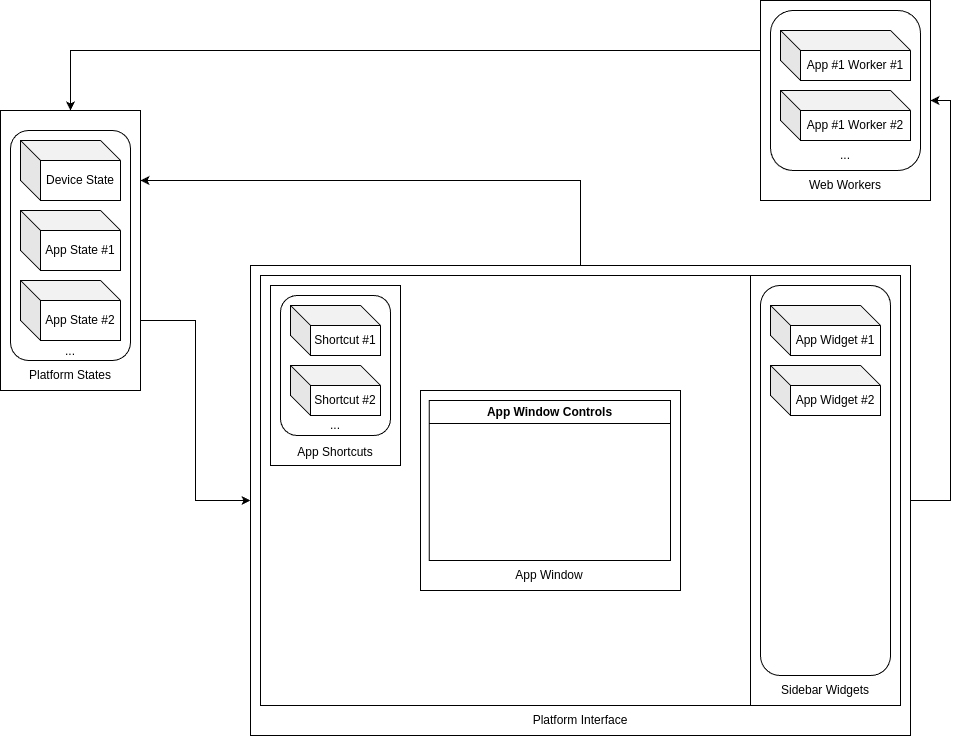

The diagram above was exported from draw.io. Its source (the exported page's mxGraphModel, read from the mxfile embedded in the PNG):
<mxGraphModel dx="1114" dy="1027" grid="1" gridSize="10" guides="1" tooltips="1" connect="1" arrows="1" fold="1" page="1" pageScale="1" pageWidth="850" pageHeight="1100" math="0" shadow="0">
  <root>
    <mxCell id="0" />
    <mxCell id="1" parent="0" />
    <mxCell id="m-pU2gMF6cevy7IfvNB1-4" style="edgeStyle=orthogonalEdgeStyle;rounded=0;orthogonalLoop=1;jettySize=auto;html=1;exitX=1;exitY=0.75;exitDx=0;exitDy=0;entryX=0;entryY=0.5;entryDx=0;entryDy=0;" edge="1" parent="1" source="BhUEA1EwZOGa0sHRHgmh-5" target="BhUEA1EwZOGa0sHRHgmh-1">
      <mxGeometry relative="1" as="geometry" />
    </mxCell>
    <mxCell id="BhUEA1EwZOGa0sHRHgmh-5" value="" style="rounded=0;whiteSpace=wrap;html=1;" parent="1" vertex="1">
      <mxGeometry x="110" y="345" width="140" height="280" as="geometry" />
    </mxCell>
    <mxCell id="m-pU2gMF6cevy7IfvNB1-5" style="edgeStyle=orthogonalEdgeStyle;rounded=0;orthogonalLoop=1;jettySize=auto;html=1;exitX=0.5;exitY=0;exitDx=0;exitDy=0;entryX=1;entryY=0.25;entryDx=0;entryDy=0;" edge="1" parent="1" source="BhUEA1EwZOGa0sHRHgmh-1" target="BhUEA1EwZOGa0sHRHgmh-5">
      <mxGeometry relative="1" as="geometry" />
    </mxCell>
    <mxCell id="m-pU2gMF6cevy7IfvNB1-6" style="edgeStyle=orthogonalEdgeStyle;rounded=0;orthogonalLoop=1;jettySize=auto;html=1;exitX=1;exitY=0.5;exitDx=0;exitDy=0;entryX=1;entryY=0.5;entryDx=0;entryDy=0;" edge="1" parent="1" source="BhUEA1EwZOGa0sHRHgmh-1" target="BhUEA1EwZOGa0sHRHgmh-40">
      <mxGeometry relative="1" as="geometry" />
    </mxCell>
    <mxCell id="BhUEA1EwZOGa0sHRHgmh-1" value="" style="rounded=0;whiteSpace=wrap;html=1;" parent="1" vertex="1">
      <mxGeometry x="360" y="500" width="660" height="470" as="geometry" />
    </mxCell>
    <mxCell id="BhUEA1EwZOGa0sHRHgmh-2" value="" style="rounded=1;whiteSpace=wrap;html=1;" parent="1" vertex="1">
      <mxGeometry x="120" y="365" width="120" height="230" as="geometry" />
    </mxCell>
    <mxCell id="BhUEA1EwZOGa0sHRHgmh-4" value="Device State" style="shape=cube;whiteSpace=wrap;html=1;boundedLbl=1;backgroundOutline=1;darkOpacity=0.05;darkOpacity2=0.1;" parent="1" vertex="1">
      <mxGeometry x="130" y="375" width="100" height="60" as="geometry" />
    </mxCell>
    <mxCell id="BhUEA1EwZOGa0sHRHgmh-6" value="Platform States" style="text;html=1;align=center;verticalAlign=middle;whiteSpace=wrap;rounded=0;" parent="1" vertex="1">
      <mxGeometry x="130" y="595" width="100" height="30" as="geometry" />
    </mxCell>
    <mxCell id="BhUEA1EwZOGa0sHRHgmh-7" value="App State #1" style="shape=cube;whiteSpace=wrap;html=1;boundedLbl=1;backgroundOutline=1;darkOpacity=0.05;darkOpacity2=0.1;" parent="1" vertex="1">
      <mxGeometry x="130" y="445" width="100" height="60" as="geometry" />
    </mxCell>
    <mxCell id="BhUEA1EwZOGa0sHRHgmh-8" value="App State #2" style="shape=cube;whiteSpace=wrap;html=1;boundedLbl=1;backgroundOutline=1;darkOpacity=0.05;darkOpacity2=0.1;" parent="1" vertex="1">
      <mxGeometry x="130" y="515" width="100" height="60" as="geometry" />
    </mxCell>
    <mxCell id="BhUEA1EwZOGa0sHRHgmh-10" value="..." style="text;html=1;align=center;verticalAlign=middle;whiteSpace=wrap;rounded=0;" parent="1" vertex="1">
      <mxGeometry x="150" y="571" width="60" height="30" as="geometry" />
    </mxCell>
    <mxCell id="BhUEA1EwZOGa0sHRHgmh-11" value="Platform Interface" style="text;html=1;align=center;verticalAlign=middle;whiteSpace=wrap;rounded=0;" parent="1" vertex="1">
      <mxGeometry x="641.25" y="940" width="97.5" height="30" as="geometry" />
    </mxCell>
    <mxCell id="BhUEA1EwZOGa0sHRHgmh-13" value="" style="rounded=0;whiteSpace=wrap;html=1;" parent="1" vertex="1">
      <mxGeometry x="370" y="510" width="640" height="430" as="geometry" />
    </mxCell>
    <mxCell id="BhUEA1EwZOGa0sHRHgmh-17" value="" style="rounded=0;whiteSpace=wrap;html=1;" parent="1" vertex="1">
      <mxGeometry x="380" y="520" width="130" height="180" as="geometry" />
    </mxCell>
    <mxCell id="BhUEA1EwZOGa0sHRHgmh-18" value="" style="rounded=1;whiteSpace=wrap;html=1;" parent="1" vertex="1">
      <mxGeometry x="390" y="530" width="110" height="140" as="geometry" />
    </mxCell>
    <mxCell id="BhUEA1EwZOGa0sHRHgmh-19" value="Shortcut #1" style="shape=cube;whiteSpace=wrap;html=1;boundedLbl=1;backgroundOutline=1;darkOpacity=0.05;darkOpacity2=0.1;" parent="1" vertex="1">
      <mxGeometry x="400" y="540" width="90" height="50" as="geometry" />
    </mxCell>
    <mxCell id="BhUEA1EwZOGa0sHRHgmh-20" value="Shortcut #2" style="shape=cube;whiteSpace=wrap;html=1;boundedLbl=1;backgroundOutline=1;darkOpacity=0.05;darkOpacity2=0.1;" parent="1" vertex="1">
      <mxGeometry x="400" y="600" width="90" height="50" as="geometry" />
    </mxCell>
    <mxCell id="BhUEA1EwZOGa0sHRHgmh-21" value="..." style="text;html=1;align=center;verticalAlign=middle;whiteSpace=wrap;rounded=0;" parent="1" vertex="1">
      <mxGeometry x="415" y="645" width="60" height="30" as="geometry" />
    </mxCell>
    <mxCell id="BhUEA1EwZOGa0sHRHgmh-22" value="App Shortcuts" style="text;html=1;align=center;verticalAlign=middle;whiteSpace=wrap;rounded=0;" parent="1" vertex="1">
      <mxGeometry x="405" y="672" width="80" height="30" as="geometry" />
    </mxCell>
    <mxCell id="BhUEA1EwZOGa0sHRHgmh-23" value="" style="rounded=0;whiteSpace=wrap;html=1;" parent="1" vertex="1">
      <mxGeometry x="530" y="625" width="260" height="200" as="geometry" />
    </mxCell>
    <mxCell id="BhUEA1EwZOGa0sHRHgmh-25" value="App Window" style="text;html=1;align=center;verticalAlign=middle;whiteSpace=wrap;rounded=0;" parent="1" vertex="1">
      <mxGeometry x="619.38" y="795" width="80" height="30" as="geometry" />
    </mxCell>
    <mxCell id="BhUEA1EwZOGa0sHRHgmh-27" value="App Window Controls" style="swimlane;whiteSpace=wrap;html=1;" parent="1" vertex="1">
      <mxGeometry x="538.75" y="635" width="241.25" height="160" as="geometry" />
    </mxCell>
    <mxCell id="BhUEA1EwZOGa0sHRHgmh-28" value="" style="rounded=0;whiteSpace=wrap;html=1;" parent="1" vertex="1">
      <mxGeometry x="860" y="510" width="150" height="430" as="geometry" />
    </mxCell>
    <mxCell id="BhUEA1EwZOGa0sHRHgmh-30" value="" style="rounded=1;whiteSpace=wrap;html=1;" parent="1" vertex="1">
      <mxGeometry x="870" y="520" width="130" height="390" as="geometry" />
    </mxCell>
    <mxCell id="BhUEA1EwZOGa0sHRHgmh-31" value="App Widget #1" style="shape=cube;whiteSpace=wrap;html=1;boundedLbl=1;backgroundOutline=1;darkOpacity=0.05;darkOpacity2=0.1;" parent="1" vertex="1">
      <mxGeometry x="880" y="540" width="110" height="50" as="geometry" />
    </mxCell>
    <mxCell id="BhUEA1EwZOGa0sHRHgmh-32" value="App Widget #2" style="shape=cube;whiteSpace=wrap;html=1;boundedLbl=1;backgroundOutline=1;darkOpacity=0.05;darkOpacity2=0.1;" parent="1" vertex="1">
      <mxGeometry x="880" y="600" width="110" height="50" as="geometry" />
    </mxCell>
    <mxCell id="BhUEA1EwZOGa0sHRHgmh-33" value="Sidebar Widgets" style="text;html=1;align=center;verticalAlign=middle;whiteSpace=wrap;rounded=0;" parent="1" vertex="1">
      <mxGeometry x="885" y="910" width="100" height="30" as="geometry" />
    </mxCell>
    <mxCell id="m-pU2gMF6cevy7IfvNB1-3" style="edgeStyle=orthogonalEdgeStyle;rounded=0;orthogonalLoop=1;jettySize=auto;html=1;exitX=0;exitY=0.25;exitDx=0;exitDy=0;entryX=0.5;entryY=0;entryDx=0;entryDy=0;" edge="1" parent="1" source="BhUEA1EwZOGa0sHRHgmh-40" target="BhUEA1EwZOGa0sHRHgmh-5">
      <mxGeometry relative="1" as="geometry" />
    </mxCell>
    <mxCell id="BhUEA1EwZOGa0sHRHgmh-40" value="" style="rounded=0;whiteSpace=wrap;html=1;" parent="1" vertex="1">
      <mxGeometry x="870" y="235" width="170" height="200" as="geometry" />
    </mxCell>
    <mxCell id="BhUEA1EwZOGa0sHRHgmh-46" value="" style="rounded=1;whiteSpace=wrap;html=1;" parent="1" vertex="1">
      <mxGeometry x="880" y="245" width="150" height="160" as="geometry" />
    </mxCell>
    <mxCell id="BhUEA1EwZOGa0sHRHgmh-43" value="App #1 Worker #1" style="shape=cube;whiteSpace=wrap;html=1;boundedLbl=1;backgroundOutline=1;darkOpacity=0.05;darkOpacity2=0.1;" parent="1" vertex="1">
      <mxGeometry x="890" y="265" width="130" height="50" as="geometry" />
    </mxCell>
    <mxCell id="BhUEA1EwZOGa0sHRHgmh-44" value="App #1 Worker #2" style="shape=cube;whiteSpace=wrap;html=1;boundedLbl=1;backgroundOutline=1;darkOpacity=0.05;darkOpacity2=0.1;" parent="1" vertex="1">
      <mxGeometry x="890" y="325" width="130" height="50" as="geometry" />
    </mxCell>
    <mxCell id="BhUEA1EwZOGa0sHRHgmh-47" value="Web Workers" style="text;html=1;align=center;verticalAlign=middle;whiteSpace=wrap;rounded=0;" parent="1" vertex="1">
      <mxGeometry x="915" y="405" width="80" height="30" as="geometry" />
    </mxCell>
    <mxCell id="BhUEA1EwZOGa0sHRHgmh-49" value="..." style="text;html=1;align=center;verticalAlign=middle;whiteSpace=wrap;rounded=0;" parent="1" vertex="1">
      <mxGeometry x="925" y="375" width="60" height="30" as="geometry" />
    </mxCell>
  </root>
</mxGraphModel>